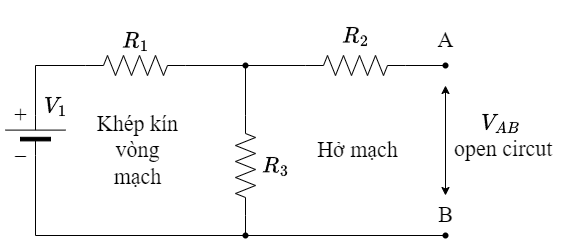

The diagram above was exported from draw.io. Its source (the exported page's mxGraphModel, read from the mxfile embedded in the PNG):
<mxGraphModel dx="592" dy="346" grid="1" gridSize="10" guides="1" tooltips="1" connect="1" arrows="1" fold="1" page="1" pageScale="1" pageWidth="1100" pageHeight="850" math="1" shadow="0">
  <root>
    <mxCell id="0" />
    <mxCell id="1" parent="0" />
    <mxCell id="z8s3h_7xRJznRYm4dubG-8" value="" style="pointerEvents=1;verticalLabelPosition=bottom;shadow=0;dashed=0;align=center;html=1;verticalAlign=top;shape=mxgraph.electrical.miscellaneous.batteryStack;fontFamily=Helvetica;fontSize=11;fontColor=default;direction=north;" vertex="1" parent="1">
      <mxGeometry x="260" y="250" width="60" height="40" as="geometry" />
    </mxCell>
    <mxCell id="z8s3h_7xRJznRYm4dubG-9" value="" style="pointerEvents=1;verticalLabelPosition=bottom;shadow=0;dashed=0;align=center;html=1;verticalAlign=top;shape=mxgraph.electrical.resistors.resistor_2;fontFamily=Helvetica;fontSize=11;fontColor=default;" vertex="1" parent="1">
      <mxGeometry x="340" y="190" width="100" height="20" as="geometry" />
    </mxCell>
    <mxCell id="z8s3h_7xRJznRYm4dubG-22" value="" style="edgeStyle=orthogonalEdgeStyle;shape=connector;rounded=0;orthogonalLoop=1;jettySize=auto;html=1;labelBackgroundColor=default;strokeColor=default;align=center;verticalAlign=middle;fontFamily=Helvetica;fontSize=11;fontColor=default;endArrow=none;endFill=0;" edge="1" parent="1" source="z8s3h_7xRJznRYm4dubG-10" target="z8s3h_7xRJznRYm4dubG-21">
      <mxGeometry relative="1" as="geometry" />
    </mxCell>
    <mxCell id="z8s3h_7xRJznRYm4dubG-10" value="" style="pointerEvents=1;verticalLabelPosition=bottom;shadow=0;dashed=0;align=center;html=1;verticalAlign=top;shape=mxgraph.electrical.resistors.resistor_2;fontFamily=Helvetica;fontSize=11;fontColor=default;" vertex="1" parent="1">
      <mxGeometry x="560" y="190" width="100" height="20" as="geometry" />
    </mxCell>
    <mxCell id="z8s3h_7xRJznRYm4dubG-11" value="" style="pointerEvents=1;verticalLabelPosition=bottom;shadow=0;dashed=0;align=center;html=1;verticalAlign=top;shape=mxgraph.electrical.resistors.resistor_2;fontFamily=Helvetica;fontSize=11;fontColor=default;direction=south;" vertex="1" parent="1">
      <mxGeometry x="490" y="250" width="20" height="100" as="geometry" />
    </mxCell>
    <mxCell id="z8s3h_7xRJznRYm4dubG-12" value="$$R_1$$" style="text;html=1;align=center;verticalAlign=middle;resizable=0;points=[];autosize=1;strokeColor=none;fillColor=none;fontSize=22;fontFamily=Times New Roman;fontColor=default;" vertex="1" parent="1">
      <mxGeometry x="340" y="155" width="100" height="40" as="geometry" />
    </mxCell>
    <mxCell id="z8s3h_7xRJznRYm4dubG-13" value="$$R_2$$" style="text;html=1;align=center;verticalAlign=middle;resizable=0;points=[];autosize=1;strokeColor=none;fillColor=none;fontSize=22;fontFamily=Times New Roman;fontColor=default;" vertex="1" parent="1">
      <mxGeometry x="560" y="150" width="100" height="40" as="geometry" />
    </mxCell>
    <mxCell id="z8s3h_7xRJznRYm4dubG-15" value="$$R_3$$" style="text;html=1;align=center;verticalAlign=middle;resizable=0;points=[];autosize=1;strokeColor=none;fillColor=none;fontSize=22;fontFamily=Times New Roman;fontColor=default;" vertex="1" parent="1">
      <mxGeometry x="480" y="280" width="100" height="40" as="geometry" />
    </mxCell>
    <mxCell id="z8s3h_7xRJznRYm4dubG-16" value="" style="shape=waypoint;sketch=0;size=6;pointerEvents=1;points=[];fillColor=none;resizable=0;rotatable=0;perimeter=centerPerimeter;snapToPoint=1;fontFamily=Helvetica;fontSize=11;fontColor=default;" vertex="1" parent="1">
      <mxGeometry x="490" y="190" width="20" height="20" as="geometry" />
    </mxCell>
    <mxCell id="z8s3h_7xRJznRYm4dubG-18" style="edgeStyle=orthogonalEdgeStyle;shape=connector;rounded=0;orthogonalLoop=1;jettySize=auto;html=1;exitX=1;exitY=0.5;exitDx=0;exitDy=0;exitPerimeter=0;entryX=0.283;entryY=0.592;entryDx=0;entryDy=0;entryPerimeter=0;labelBackgroundColor=default;strokeColor=default;align=center;verticalAlign=middle;fontFamily=Helvetica;fontSize=11;fontColor=default;endArrow=none;endFill=0;" edge="1" parent="1" source="z8s3h_7xRJznRYm4dubG-9" target="z8s3h_7xRJznRYm4dubG-16">
      <mxGeometry relative="1" as="geometry" />
    </mxCell>
    <mxCell id="z8s3h_7xRJznRYm4dubG-19" style="edgeStyle=orthogonalEdgeStyle;shape=connector;rounded=0;orthogonalLoop=1;jettySize=auto;html=1;exitX=0;exitY=0.5;exitDx=0;exitDy=0;exitPerimeter=0;entryX=0.983;entryY=0.658;entryDx=0;entryDy=0;entryPerimeter=0;labelBackgroundColor=default;strokeColor=default;align=center;verticalAlign=middle;fontFamily=Helvetica;fontSize=11;fontColor=default;endArrow=none;endFill=0;" edge="1" parent="1" source="z8s3h_7xRJznRYm4dubG-10" target="z8s3h_7xRJznRYm4dubG-16">
      <mxGeometry relative="1" as="geometry" />
    </mxCell>
    <mxCell id="z8s3h_7xRJznRYm4dubG-20" style="edgeStyle=orthogonalEdgeStyle;shape=connector;rounded=0;orthogonalLoop=1;jettySize=auto;html=1;exitX=0;exitY=0.5;exitDx=0;exitDy=0;exitPerimeter=0;entryX=0.45;entryY=0.792;entryDx=0;entryDy=0;entryPerimeter=0;labelBackgroundColor=default;strokeColor=default;align=center;verticalAlign=middle;fontFamily=Helvetica;fontSize=11;fontColor=default;endArrow=none;endFill=0;" edge="1" parent="1" source="z8s3h_7xRJznRYm4dubG-11" target="z8s3h_7xRJznRYm4dubG-16">
      <mxGeometry relative="1" as="geometry" />
    </mxCell>
    <mxCell id="z8s3h_7xRJznRYm4dubG-21" value="" style="shape=waypoint;sketch=0;size=6;pointerEvents=1;points=[];fillColor=default;resizable=0;rotatable=0;perimeter=centerPerimeter;snapToPoint=1;fontSize=11;verticalAlign=top;shadow=0;dashed=0;" vertex="1" parent="1">
      <mxGeometry x="690" y="190" width="20" height="20" as="geometry" />
    </mxCell>
    <mxCell id="z8s3h_7xRJznRYm4dubG-23" value="A" style="text;html=1;align=center;verticalAlign=middle;resizable=0;points=[];autosize=1;strokeColor=none;fillColor=none;fontSize=22;fontFamily=Times New Roman;fontColor=default;" vertex="1" parent="1">
      <mxGeometry x="680" y="155" width="40" height="40" as="geometry" />
    </mxCell>
    <mxCell id="z8s3h_7xRJznRYm4dubG-24" style="edgeStyle=orthogonalEdgeStyle;shape=connector;rounded=0;orthogonalLoop=1;jettySize=auto;html=1;exitX=1;exitY=0.5;exitDx=0;exitDy=0;entryX=0;entryY=0.5;entryDx=0;entryDy=0;entryPerimeter=0;labelBackgroundColor=default;strokeColor=default;align=center;verticalAlign=middle;fontFamily=Helvetica;fontSize=11;fontColor=default;endArrow=none;endFill=0;" edge="1" parent="1" source="z8s3h_7xRJznRYm4dubG-8" target="z8s3h_7xRJznRYm4dubG-9">
      <mxGeometry relative="1" as="geometry" />
    </mxCell>
    <mxCell id="z8s3h_7xRJznRYm4dubG-34" value="" style="edgeStyle=orthogonalEdgeStyle;shape=connector;rounded=0;orthogonalLoop=1;jettySize=auto;html=1;labelBackgroundColor=default;strokeColor=default;align=center;verticalAlign=middle;fontFamily=Helvetica;fontSize=11;fontColor=default;endArrow=none;endFill=0;" edge="1" parent="1" source="z8s3h_7xRJznRYm4dubG-29" target="z8s3h_7xRJznRYm4dubG-33">
      <mxGeometry relative="1" as="geometry" />
    </mxCell>
    <mxCell id="z8s3h_7xRJznRYm4dubG-29" value="" style="shape=waypoint;sketch=0;size=6;pointerEvents=1;points=[];fillColor=none;resizable=0;rotatable=0;perimeter=centerPerimeter;snapToPoint=1;fontFamily=Helvetica;fontSize=11;fontColor=default;" vertex="1" parent="1">
      <mxGeometry x="490" y="360" width="20" height="20" as="geometry" />
    </mxCell>
    <mxCell id="z8s3h_7xRJznRYm4dubG-30" style="edgeStyle=orthogonalEdgeStyle;shape=connector;rounded=0;orthogonalLoop=1;jettySize=auto;html=1;exitX=0;exitY=0.5;exitDx=0;exitDy=0;entryX=0.317;entryY=0.592;entryDx=0;entryDy=0;entryPerimeter=0;labelBackgroundColor=default;strokeColor=default;align=center;verticalAlign=middle;fontFamily=Helvetica;fontSize=11;fontColor=default;endArrow=none;endFill=0;" edge="1" parent="1" source="z8s3h_7xRJznRYm4dubG-8" target="z8s3h_7xRJznRYm4dubG-29">
      <mxGeometry relative="1" as="geometry">
        <Array as="points">
          <mxPoint x="290" y="370" />
        </Array>
      </mxGeometry>
    </mxCell>
    <mxCell id="z8s3h_7xRJznRYm4dubG-31" style="edgeStyle=orthogonalEdgeStyle;shape=connector;rounded=0;orthogonalLoop=1;jettySize=auto;html=1;exitX=1;exitY=0.5;exitDx=0;exitDy=0;exitPerimeter=0;entryX=0.55;entryY=0.292;entryDx=0;entryDy=0;entryPerimeter=0;labelBackgroundColor=default;strokeColor=default;align=center;verticalAlign=middle;fontFamily=Helvetica;fontSize=11;fontColor=default;endArrow=none;endFill=0;" edge="1" parent="1" source="z8s3h_7xRJznRYm4dubG-11" target="z8s3h_7xRJznRYm4dubG-29">
      <mxGeometry relative="1" as="geometry" />
    </mxCell>
    <mxCell id="z8s3h_7xRJznRYm4dubG-33" value="" style="shape=waypoint;sketch=0;size=6;pointerEvents=1;points=[];fillColor=none;resizable=0;rotatable=0;perimeter=centerPerimeter;snapToPoint=1;fontFamily=Helvetica;fontSize=11;fontColor=default;" vertex="1" parent="1">
      <mxGeometry x="690" y="360" width="20" height="20" as="geometry" />
    </mxCell>
    <mxCell id="z8s3h_7xRJznRYm4dubG-35" value="B" style="text;html=1;align=center;verticalAlign=middle;resizable=0;points=[];autosize=1;strokeColor=none;fillColor=none;fontSize=22;fontFamily=Times New Roman;fontColor=default;" vertex="1" parent="1">
      <mxGeometry x="680" y="330" width="40" height="40" as="geometry" />
    </mxCell>
    <mxCell id="z8s3h_7xRJznRYm4dubG-36" value="$$V_1$$" style="text;html=1;align=center;verticalAlign=middle;resizable=0;points=[];autosize=1;strokeColor=none;fillColor=none;fontSize=22;fontFamily=Times New Roman;fontColor=default;" vertex="1" parent="1">
      <mxGeometry x="255" y="220" width="110" height="40" as="geometry" />
    </mxCell>
    <mxCell id="z8s3h_7xRJznRYm4dubG-39" value="" style="group" vertex="1" connectable="0" parent="1">
      <mxGeometry x="255" y="230" width="40" height="70" as="geometry" />
    </mxCell>
    <mxCell id="z8s3h_7xRJznRYm4dubG-37" value="+" style="text;html=1;align=center;verticalAlign=middle;resizable=0;points=[];autosize=1;strokeColor=none;fillColor=none;fontSize=22;fontFamily=Times New Roman;fontColor=default;" vertex="1" parent="z8s3h_7xRJznRYm4dubG-39">
      <mxGeometry width="40" height="40" as="geometry" />
    </mxCell>
    <mxCell id="z8s3h_7xRJznRYm4dubG-38" value="_" style="text;html=1;align=center;verticalAlign=middle;resizable=0;points=[];autosize=1;strokeColor=none;fillColor=none;fontSize=22;fontFamily=Times New Roman;fontColor=default;" vertex="1" parent="z8s3h_7xRJznRYm4dubG-39">
      <mxGeometry x="5" y="30" width="30" height="40" as="geometry" />
    </mxCell>
    <mxCell id="z8s3h_7xRJznRYm4dubG-40" value="&lt;font style=&quot;font-size: 22px;&quot; face=&quot;Times New Roman&quot;&gt;Khép kín vòng mạch&lt;/font&gt;" style="text;html=1;strokeColor=none;fillColor=none;align=center;verticalAlign=middle;whiteSpace=wrap;rounded=0;fontSize=11;fontFamily=Helvetica;fontColor=default;" vertex="1" parent="1">
      <mxGeometry x="345" y="270" width="95" height="30" as="geometry" />
    </mxCell>
    <mxCell id="z8s3h_7xRJznRYm4dubG-41" value="&lt;font style=&quot;font-size: 22px;&quot; face=&quot;Times New Roman&quot;&gt;Hở mạch&lt;/font&gt;" style="text;html=1;strokeColor=none;fillColor=none;align=center;verticalAlign=middle;whiteSpace=wrap;rounded=0;fontSize=11;fontFamily=Helvetica;fontColor=default;" vertex="1" parent="1">
      <mxGeometry x="565" y="270" width="95" height="30" as="geometry" />
    </mxCell>
    <mxCell id="z8s3h_7xRJznRYm4dubG-43" value="" style="endArrow=classic;startArrow=classic;html=1;rounded=0;labelBackgroundColor=default;strokeColor=default;align=center;verticalAlign=middle;fontFamily=Helvetica;fontSize=11;fontColor=default;shape=connector;" edge="1" parent="1" source="z8s3h_7xRJznRYm4dubG-35">
      <mxGeometry width="50" height="50" relative="1" as="geometry">
        <mxPoint x="680" y="310" as="sourcePoint" />
        <mxPoint x="700" y="220" as="targetPoint" />
      </mxGeometry>
    </mxCell>
    <mxCell id="z8s3h_7xRJznRYm4dubG-44" value="`V_(AB)`&lt;br&gt;&amp;nbsp;open circut" style="text;html=1;align=center;verticalAlign=middle;resizable=0;points=[];autosize=1;strokeColor=none;fillColor=none;fontSize=22;fontFamily=Times New Roman;fontColor=default;" vertex="1" parent="1">
      <mxGeometry x="690" y="235" width="130" height="70" as="geometry" />
    </mxCell>
  </root>
</mxGraphModel>